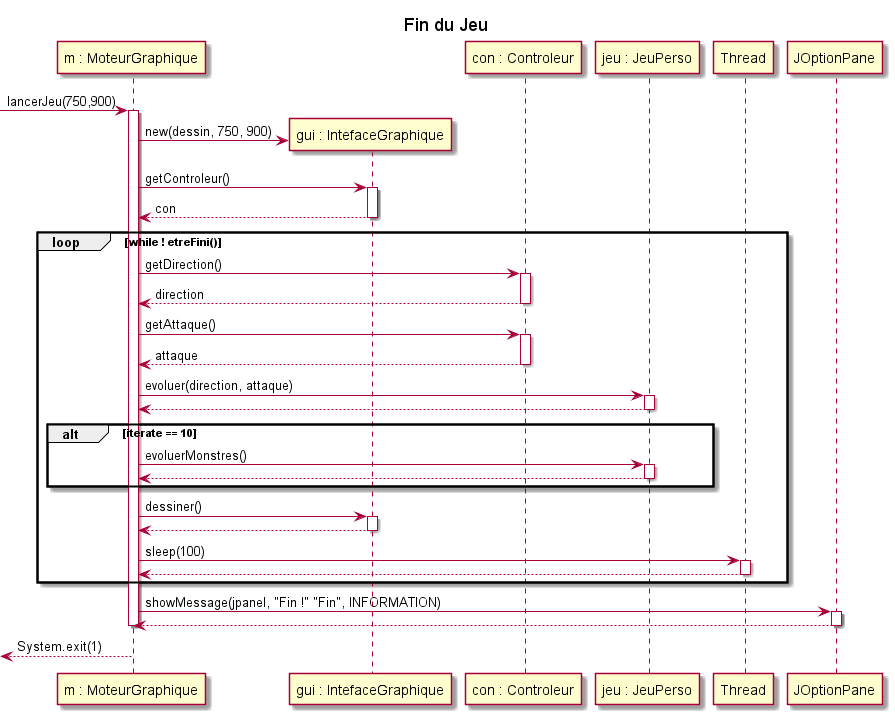

The diagram above was rendered by PlantUML. Its source (embedded in the PNG):
@startuml
title Fin du Jeu

participant "m : MoteurGraphique" as m
participant "gui : IntefaceGraphique" as gui
participant "con : Controleur" as con
participant "jeu : JeuPerso" as jeu

-> m : lancerJeu(750,900)
activate m
create gui
m -> gui : new(dessin, 750, 900)
m -> gui : getControleur()
activate gui
m <-- gui : con
deactivate gui
loop while ! etreFini()
m -> con : getDirection()
activate con
m <-- con : direction
deactivate con
m -> con : getAttaque()
activate con
m <-- con : attaque
deactivate con 
m -> jeu : evoluer(direction, attaque)
activate jeu
m <-- jeu
deactivate jeu
alt iterate == 10
m -> jeu : evoluerMonstres()
activate jeu
m <-- jeu
deactivate jeu
end
m -> gui : dessiner()
activate gui
m <-- gui
deactivate gui
m -> Thread : sleep(100)
activate Thread
m <-- Thread
deactivate Thread
end
m -> JOptionPane : showMessage(jpanel, "Fin !" "Fin", INFORMATION)
activate JOptionPane
m <-- JOptionPane
deactivate JOptionPane
deactivate m
<-- m : System.exit(1)
@enduml